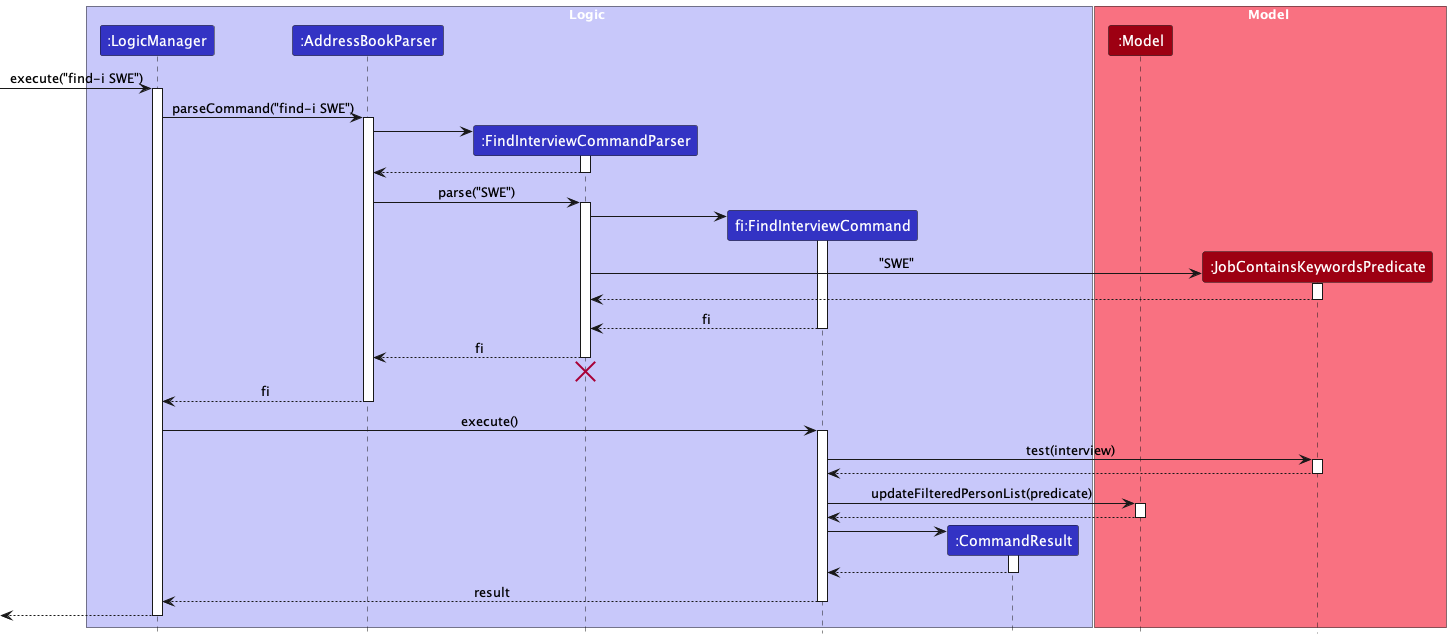

The diagram above was rendered by PlantUML. Its source (embedded in the PNG):
@startuml
!include style.puml
skinparam ArrowFontStyle plain

box Logic LOGIC_COLOR_T1
participant ":LogicManager" as LogicManager LOGIC_COLOR
participant ":AddressBookParser" as AddressBookParser LOGIC_COLOR
participant ":FindInterviewCommandParser" as FindInterviewCommandParser LOGIC_COLOR
participant "fi:FindInterviewCommand" as FindInterviewCommand LOGIC_COLOR
participant ":CommandResult" as CommandResult LOGIC_COLOR
end box

box Model MODEL_COLOR_T1
participant ":Model" as Model MODEL_COLOR
participant ":JobContainsKeywordsPredicate" as JobPredicate MODEL_COLOR
end box

[-> LogicManager : execute("find-i SWE")
activate LogicManager

LogicManager -> AddressBookParser : parseCommand("find-i SWE")
activate AddressBookParser

create FindInterviewCommandParser
AddressBookParser -> FindInterviewCommandParser
activate FindInterviewCommandParser

FindInterviewCommandParser --> AddressBookParser
deactivate FindInterviewCommandParser

AddressBookParser -> FindInterviewCommandParser : parse("SWE")
activate FindInterviewCommandParser

create FindInterviewCommand
FindInterviewCommandParser -> FindInterviewCommand
activate FindInterviewCommand

create JobPredicate
FindInterviewCommandParser -> JobPredicate : "SWE"
activate JobPredicate

JobPredicate --> FindInterviewCommandParser
deactivate JobPredicate

FindInterviewCommand --> FindInterviewCommandParser : fi
deactivate FindInterviewCommand

FindInterviewCommandParser --> AddressBookParser : fi
deactivate FindInterviewCommandParser
'Hidden arrow to position the destroy marker below the end of the activation bar.
FindInterviewCommandParser -[hidden]-> AddressBookParser
destroy FindInterviewCommandParser

AddressBookParser --> LogicManager : fi
deactivate AddressBookParser

LogicManager -> FindInterviewCommand : execute()
activate FindInterviewCommand

FindInterviewCommand -> JobPredicate : test(interview)
activate JobPredicate

JobPredicate --> FindInterviewCommand
deactivate JobPredicate

FindInterviewCommand -> Model : updateFilteredPersonList(predicate)
activate Model

Model --> FindInterviewCommand
deactivate Model

create CommandResult
FindInterviewCommand -> CommandResult
activate CommandResult

CommandResult --> FindInterviewCommand
deactivate CommandResult

FindInterviewCommand --> LogicManager : result
deactivate FindInterviewCommand

[<--LogicManager
deactivate LogicManager
@enduml